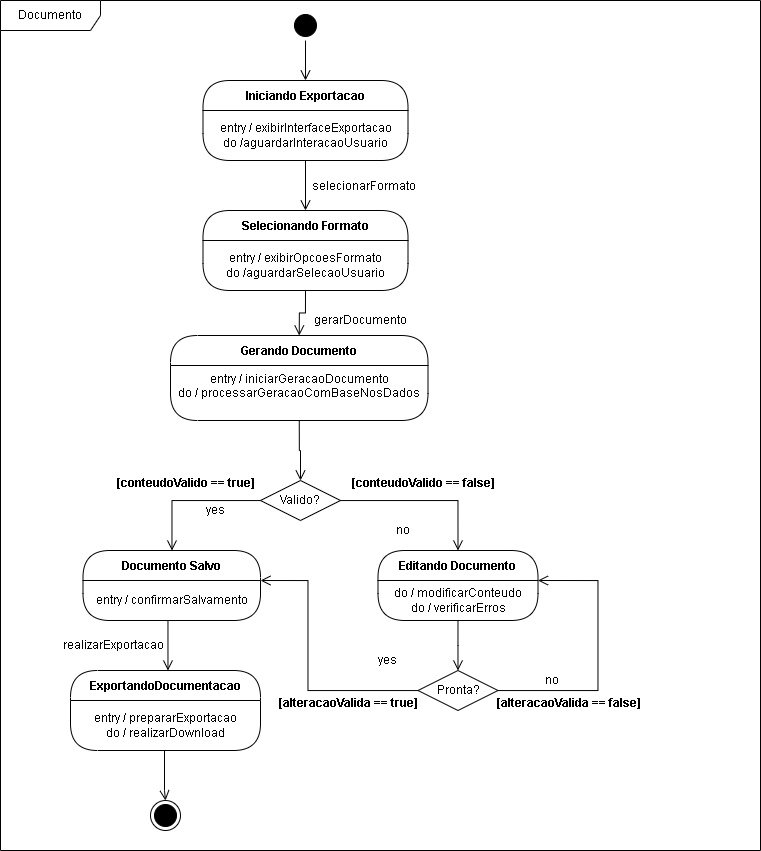

The diagram above was exported from draw.io. Its source (the exported page's mxGraphModel, read from the mxfile embedded in the PNG):
<mxGraphModel dx="1432" dy="893" grid="1" gridSize="10" guides="1" tooltips="1" connect="1" arrows="1" fold="1" page="0" pageScale="1" pageWidth="827" pageHeight="1169" math="0" shadow="0">
  <root>
    <mxCell id="0" />
    <mxCell id="1" parent="0" />
    <mxCell id="gj_bfxcCe4x4LBWj56Kp-1" value="" style="ellipse;html=1;shape=startState;fillColor=#000000;strokeColor=#000000;" parent="1" vertex="1">
      <mxGeometry x="190" width="30" height="30" as="geometry" />
    </mxCell>
    <mxCell id="gj_bfxcCe4x4LBWj56Kp-2" value="" style="edgeStyle=orthogonalEdgeStyle;html=1;verticalAlign=middle;endArrow=open;endSize=8;strokeColor=#000000;rounded=0;entryX=0.5;entryY=0;entryDx=0;entryDy=0;align=center;fontFamily=Helvetica;fontSize=12;fontColor=default;fillColor=#000000;" parent="1" source="gj_bfxcCe4x4LBWj56Kp-1" target="gj_bfxcCe4x4LBWj56Kp-3" edge="1">
      <mxGeometry relative="1" as="geometry">
        <mxPoint x="205" y="90" as="targetPoint" />
      </mxGeometry>
    </mxCell>
    <mxCell id="gj_bfxcCe4x4LBWj56Kp-3" value="Iniciando Exportacao" style="swimlane;fontStyle=1;align=center;verticalAlign=middle;childLayout=stackLayout;horizontal=1;startSize=30;horizontalStack=0;resizeParent=0;resizeLast=1;container=0;fontColor=#000000;collapsible=0;rounded=1;arcSize=30;strokeColor=#000000;fillColor=#FFFFFF;swimlaneFillColor=#FFFFFF;dropTarget=0;" parent="1" vertex="1">
      <mxGeometry x="102.5" y="70" width="205" height="80" as="geometry" />
    </mxCell>
    <mxCell id="gj_bfxcCe4x4LBWj56Kp-4" value="entry / exibirInterfaceExportacao&lt;div&gt;do /aguardarInteracaoUsuario&lt;/div&gt;" style="text;html=1;strokeColor=none;fillColor=none;align=center;verticalAlign=middle;spacingLeft=4;spacingRight=4;whiteSpace=wrap;overflow=hidden;rotatable=0;fontColor=#000000;" parent="gj_bfxcCe4x4LBWj56Kp-3" vertex="1">
      <mxGeometry y="30" width="205" height="50" as="geometry" />
    </mxCell>
    <mxCell id="gj_bfxcCe4x4LBWj56Kp-5" value="" style="edgeStyle=orthogonalEdgeStyle;html=1;verticalAlign=middle;endArrow=open;endSize=8;strokeColor=#000000;rounded=0;entryX=0.5;entryY=0;entryDx=0;entryDy=0;align=center;fontFamily=Helvetica;fontSize=12;fontColor=default;fillColor=#000000;" parent="1" source="gj_bfxcCe4x4LBWj56Kp-3" target="AdLCHXHHUqz9pFIPHwgX-1" edge="1">
      <mxGeometry relative="1" as="geometry">
        <mxPoint x="205" y="190" as="targetPoint" />
      </mxGeometry>
    </mxCell>
    <mxCell id="gj_bfxcCe4x4LBWj56Kp-8" value="" style="rhombus;whiteSpace=wrap;html=1;fontColor=#000000;fillColor=#FFFFFF;strokeColor=#000000;" parent="1" vertex="1">
      <mxGeometry x="160" y="470" width="80" height="40" as="geometry" />
    </mxCell>
    <mxCell id="gj_bfxcCe4x4LBWj56Kp-9" value="no" style="edgeStyle=orthogonalEdgeStyle;html=1;align=center;verticalAlign=middle;endArrow=open;endSize=8;strokeColor=#000000;rounded=0;entryX=0.5;entryY=0;entryDx=0;entryDy=0;fontFamily=Helvetica;fontSize=12;fontColor=default;fillColor=#000000;" parent="1" source="gj_bfxcCe4x4LBWj56Kp-8" target="gj_bfxcCe4x4LBWj56Kp-14" edge="1">
      <mxGeometry x="-0.2549" y="-30" relative="1" as="geometry">
        <mxPoint x="327.5" y="530" as="targetPoint" />
        <Array as="points">
          <mxPoint x="357.5" y="490" />
        </Array>
        <mxPoint as="offset" />
      </mxGeometry>
    </mxCell>
    <mxCell id="gj_bfxcCe4x4LBWj56Kp-10" value="yes" style="edgeStyle=orthogonalEdgeStyle;html=1;align=center;verticalAlign=middle;endArrow=open;endSize=8;strokeColor=#000000;rounded=0;entryX=0.5;entryY=0;entryDx=0;entryDy=0;fontFamily=Helvetica;fontSize=12;fontColor=default;fillColor=#000000;" parent="1" source="gj_bfxcCe4x4LBWj56Kp-8" target="gj_bfxcCe4x4LBWj56Kp-17" edge="1">
      <mxGeometry x="-0.3462" y="10" relative="1" as="geometry">
        <mxPoint x="87.5" y="530" as="targetPoint" />
        <Array as="points">
          <mxPoint x="71.5" y="490" />
          <mxPoint x="71.5" y="540" />
        </Array>
        <mxPoint as="offset" />
      </mxGeometry>
    </mxCell>
    <mxCell id="gj_bfxcCe4x4LBWj56Kp-11" value="[conteudoValido == true]" style="text;align=center;fontStyle=1;verticalAlign=middle;spacingLeft=3;spacingRight=3;strokeColor=none;rotatable=0;points=[[0,0.5],[1,0.5]];portConstraint=eastwest;html=1;" parent="1" vertex="1">
      <mxGeometry x="10" y="460" width="150" height="26" as="geometry" />
    </mxCell>
    <mxCell id="gj_bfxcCe4x4LBWj56Kp-12" value="[conteudoValido == false]" style="text;align=center;fontStyle=1;verticalAlign=middle;spacingLeft=3;spacingRight=3;strokeColor=none;rotatable=0;points=[[0,0.5],[1,0.5]];portConstraint=eastwest;html=1;" parent="1" vertex="1">
      <mxGeometry x="247.5" y="460" width="150" height="26" as="geometry" />
    </mxCell>
    <mxCell id="gj_bfxcCe4x4LBWj56Kp-14" value="Editando Documento" style="swimlane;fontStyle=1;align=center;verticalAlign=middle;childLayout=stackLayout;horizontal=1;startSize=30;horizontalStack=0;resizeParent=0;resizeLast=1;container=0;fontColor=#000000;collapsible=0;rounded=1;arcSize=30;strokeColor=#000000;fillColor=#FFFFFF;swimlaneFillColor=#FFFFFF;dropTarget=0;fontFamily=Helvetica;fontSize=12;" parent="1" vertex="1">
      <mxGeometry x="277.5" y="540" width="160" height="70" as="geometry" />
    </mxCell>
    <mxCell id="gj_bfxcCe4x4LBWj56Kp-15" value="&lt;span style=&quot;font-weight: normal;&quot;&gt;do / modificarConteudo&lt;/span&gt;&lt;div&gt;&lt;span style=&quot;font-weight: normal;&quot;&gt;do / verificarErros&lt;/span&gt;&lt;/div&gt;" style="text;html=1;strokeColor=none;fillColor=none;align=center;verticalAlign=middle;spacingLeft=4;spacingRight=4;whiteSpace=wrap;overflow=hidden;rotatable=0;fontColor=#000000;fontFamily=Helvetica;fontSize=12;fontStyle=1;" parent="gj_bfxcCe4x4LBWj56Kp-14" vertex="1">
      <mxGeometry y="30" width="160" height="40" as="geometry" />
    </mxCell>
    <mxCell id="gj_bfxcCe4x4LBWj56Kp-16" value="" style="edgeStyle=orthogonalEdgeStyle;html=1;verticalAlign=middle;endArrow=open;endSize=8;strokeColor=#000000;rounded=0;align=center;fontFamily=Helvetica;fontSize=12;fontColor=default;fillColor=#000000;" parent="1" source="gj_bfxcCe4x4LBWj56Kp-14" edge="1">
      <mxGeometry relative="1" as="geometry">
        <mxPoint x="357.5" y="660" as="targetPoint" />
      </mxGeometry>
    </mxCell>
    <mxCell id="gj_bfxcCe4x4LBWj56Kp-17" value="Documento Salvo" style="swimlane;fontStyle=1;align=center;verticalAlign=middle;childLayout=stackLayout;horizontal=1;startSize=30;horizontalStack=0;resizeParent=0;resizeLast=1;container=0;fontColor=#000000;collapsible=0;rounded=1;arcSize=30;strokeColor=#000000;fillColor=#FFFFFF;swimlaneFillColor=#FFFFFF;dropTarget=0;fontFamily=Helvetica;fontSize=12;" parent="1" vertex="1">
      <mxGeometry x="-17.5" y="540" width="177.5" height="70" as="geometry" />
    </mxCell>
    <mxCell id="gj_bfxcCe4x4LBWj56Kp-18" value="&lt;span style=&quot;font-weight: normal;&quot;&gt;entry / confirmarSalvamento&lt;/span&gt;" style="text;html=1;strokeColor=none;fillColor=none;align=center;verticalAlign=middle;spacingLeft=4;spacingRight=4;whiteSpace=wrap;overflow=hidden;rotatable=0;fontColor=#000000;fontFamily=Helvetica;fontSize=12;fontStyle=1;" parent="gj_bfxcCe4x4LBWj56Kp-17" vertex="1">
      <mxGeometry y="30" width="177.5" height="40" as="geometry" />
    </mxCell>
    <mxCell id="gj_bfxcCe4x4LBWj56Kp-19" value="" style="edgeStyle=orthogonalEdgeStyle;html=1;verticalAlign=middle;endArrow=open;endSize=8;strokeColor=#000000;rounded=0;align=center;fontFamily=Helvetica;fontSize=12;fontColor=default;fillColor=#000000;" parent="1" source="gj_bfxcCe4x4LBWj56Kp-17" edge="1">
      <mxGeometry relative="1" as="geometry">
        <mxPoint x="67.5" y="660" as="targetPoint" />
        <Array as="points">
          <mxPoint x="67.5" y="660" />
        </Array>
      </mxGeometry>
    </mxCell>
    <mxCell id="gj_bfxcCe4x4LBWj56Kp-20" value="Pronta?" style="rhombus;whiteSpace=wrap;html=1;fontColor=#000000;fillColor=#FFFFFF;strokeColor=#000000;" parent="1" vertex="1">
      <mxGeometry x="317.5" y="660" width="80" height="40" as="geometry" />
    </mxCell>
    <mxCell id="gj_bfxcCe4x4LBWj56Kp-21" value="no" style="edgeStyle=orthogonalEdgeStyle;html=1;align=center;verticalAlign=middle;endArrow=open;endSize=8;strokeColor=#000000;rounded=0;entryX=1;entryY=0;entryDx=0;entryDy=0;fontFamily=Helvetica;fontSize=12;fontColor=default;fillColor=#000000;" parent="1" source="gj_bfxcCe4x4LBWj56Kp-20" target="gj_bfxcCe4x4LBWj56Kp-15" edge="1">
      <mxGeometry x="-0.6021" y="10" relative="1" as="geometry">
        <mxPoint x="497.5" y="680" as="targetPoint" />
        <Array as="points">
          <mxPoint x="497.5" y="680" />
          <mxPoint x="497.5" y="570" />
        </Array>
        <mxPoint as="offset" />
      </mxGeometry>
    </mxCell>
    <mxCell id="gj_bfxcCe4x4LBWj56Kp-22" value="yes" style="edgeStyle=orthogonalEdgeStyle;html=1;align=center;verticalAlign=middle;endArrow=open;endSize=8;strokeColor=#000000;rounded=0;entryX=1;entryY=0;entryDx=0;entryDy=0;fontFamily=Helvetica;fontSize=12;fontColor=default;fillColor=#000000;" parent="1" source="gj_bfxcCe4x4LBWj56Kp-20" target="gj_bfxcCe4x4LBWj56Kp-18" edge="1">
      <mxGeometry x="-0.7757" y="-30" relative="1" as="geometry">
        <mxPoint x="357.5" y="760" as="targetPoint" />
        <Array as="points">
          <mxPoint x="207.5" y="680" />
          <mxPoint x="207.5" y="570" />
        </Array>
        <mxPoint as="offset" />
      </mxGeometry>
    </mxCell>
    <mxCell id="gj_bfxcCe4x4LBWj56Kp-23" value="[alteracaoValida == true]" style="text;align=center;fontStyle=1;verticalAlign=middle;spacingLeft=3;spacingRight=3;strokeColor=none;rotatable=0;points=[[0,0.5],[1,0.5]];portConstraint=eastwest;html=1;" parent="1" vertex="1">
      <mxGeometry x="207.5" y="680" width="80" height="26" as="geometry" />
    </mxCell>
    <mxCell id="gj_bfxcCe4x4LBWj56Kp-25" value="[alteracaoValida == false]" style="text;align=center;fontStyle=1;verticalAlign=middle;spacingLeft=3;spacingRight=3;strokeColor=none;rotatable=0;points=[[0,0.5],[1,0.5]];portConstraint=eastwest;html=1;" parent="1" vertex="1">
      <mxGeometry x="427.5" y="680" width="80" height="26" as="geometry" />
    </mxCell>
    <mxCell id="gj_bfxcCe4x4LBWj56Kp-26" value="ExportandoDocumentacao" style="swimlane;fontStyle=1;align=center;verticalAlign=middle;childLayout=stackLayout;horizontal=1;startSize=30;horizontalStack=0;resizeParent=0;resizeLast=1;container=0;fontColor=#000000;collapsible=0;rounded=1;arcSize=30;strokeColor=#000000;fillColor=#FFFFFF;swimlaneFillColor=#FFFFFF;dropTarget=0;fontFamily=Helvetica;fontSize=12;" parent="1" vertex="1">
      <mxGeometry x="-30" y="660" width="190" height="80" as="geometry" />
    </mxCell>
    <mxCell id="gj_bfxcCe4x4LBWj56Kp-27" value="&lt;span style=&quot;font-weight: normal;&quot;&gt;entry / prepararExportacao&lt;/span&gt;&lt;div&gt;&lt;span style=&quot;font-weight: normal;&quot;&gt;do / realizarDownload&lt;/span&gt;&lt;/div&gt;" style="text;html=1;strokeColor=none;fillColor=none;align=center;verticalAlign=middle;spacingLeft=4;spacingRight=4;whiteSpace=wrap;overflow=hidden;rotatable=0;fontColor=#000000;fontFamily=Helvetica;fontSize=12;fontStyle=1;" parent="gj_bfxcCe4x4LBWj56Kp-26" vertex="1">
      <mxGeometry y="30" width="190" height="50" as="geometry" />
    </mxCell>
    <mxCell id="gj_bfxcCe4x4LBWj56Kp-28" value="" style="edgeStyle=orthogonalEdgeStyle;html=1;verticalAlign=middle;endArrow=open;endSize=8;strokeColor=#000000;rounded=0;entryX=0.5;entryY=0;entryDx=0;entryDy=0;align=center;fontFamily=Helvetica;fontSize=12;fontColor=default;fillColor=#000000;" parent="1" source="gj_bfxcCe4x4LBWj56Kp-26" target="gj_bfxcCe4x4LBWj56Kp-29" edge="1">
      <mxGeometry relative="1" as="geometry">
        <mxPoint x="65" y="790" as="targetPoint" />
        <Array as="points">
          <mxPoint x="64" y="780" />
          <mxPoint x="65" y="780" />
        </Array>
      </mxGeometry>
    </mxCell>
    <mxCell id="gj_bfxcCe4x4LBWj56Kp-29" value="" style="ellipse;html=1;shape=endState;fillColor=#000000;strokeColor=#000000;align=center;verticalAlign=middle;fontFamily=Helvetica;fontSize=12;fontColor=default;" parent="1" vertex="1">
      <mxGeometry x="50" y="790" width="30" height="30" as="geometry" />
    </mxCell>
    <mxCell id="gj_bfxcCe4x4LBWj56Kp-30" value="Documento" style="shape=umlFrame;whiteSpace=wrap;html=1;pointerEvents=0;width=100;height=30;" parent="1" vertex="1">
      <mxGeometry x="-100" y="-10" width="760" height="850" as="geometry" />
    </mxCell>
    <mxCell id="AdLCHXHHUqz9pFIPHwgX-1" value="Selecionando Formato" style="swimlane;fontStyle=1;align=center;verticalAlign=middle;childLayout=stackLayout;horizontal=1;startSize=30;horizontalStack=0;resizeParent=0;resizeLast=1;container=0;fontColor=#000000;collapsible=0;rounded=1;arcSize=30;strokeColor=#000000;fillColor=#FFFFFF;swimlaneFillColor=#FFFFFF;dropTarget=0;fontFamily=Helvetica;fontSize=12;" vertex="1" parent="1">
      <mxGeometry x="102.5" y="200" width="205" height="80" as="geometry" />
    </mxCell>
    <mxCell id="AdLCHXHHUqz9pFIPHwgX-2" value="&lt;span style=&quot;font-weight: normal;&quot;&gt;entry / exibirOpcoesFormato&lt;/span&gt;&lt;div&gt;&lt;span style=&quot;font-weight: normal;&quot;&gt;do /aguardarSelecaoUsuario&lt;/span&gt;&lt;/div&gt;" style="text;html=1;strokeColor=none;fillColor=none;align=center;verticalAlign=middle;spacingLeft=4;spacingRight=4;whiteSpace=wrap;overflow=hidden;rotatable=0;fontColor=#000000;fontFamily=Helvetica;fontSize=12;fontStyle=1;" vertex="1" parent="AdLCHXHHUqz9pFIPHwgX-1">
      <mxGeometry y="30" width="205" height="50" as="geometry" />
    </mxCell>
    <mxCell id="AdLCHXHHUqz9pFIPHwgX-3" value="selecionarFormato" style="text;html=1;align=center;verticalAlign=middle;whiteSpace=wrap;rounded=0;" vertex="1" parent="1">
      <mxGeometry x="233.5" y="161" width="60" height="30" as="geometry" />
    </mxCell>
    <mxCell id="AdLCHXHHUqz9pFIPHwgX-5" value="" style="edgeStyle=orthogonalEdgeStyle;html=1;verticalAlign=middle;endArrow=open;endSize=8;strokeColor=#000000;rounded=0;exitX=0.5;exitY=1;exitDx=0;exitDy=0;entryX=0.5;entryY=0;entryDx=0;entryDy=0;align=center;fontFamily=Helvetica;fontSize=12;fontColor=default;fillColor=#000000;" edge="1" parent="1" source="AdLCHXHHUqz9pFIPHwgX-2" target="AdLCHXHHUqz9pFIPHwgX-6">
      <mxGeometry relative="1" as="geometry">
        <mxPoint x="205" y="320" as="targetPoint" />
        <mxPoint x="215" y="160" as="sourcePoint" />
      </mxGeometry>
    </mxCell>
    <mxCell id="AdLCHXHHUqz9pFIPHwgX-6" value="Gerando Documento" style="swimlane;fontStyle=1;align=center;verticalAlign=middle;childLayout=stackLayout;horizontal=1;startSize=30;horizontalStack=0;resizeParent=0;resizeLast=1;container=0;fontColor=#000000;collapsible=0;rounded=1;arcSize=30;strokeColor=#000000;fillColor=#FFFFFF;swimlaneFillColor=#FFFFFF;dropTarget=0;fontFamily=Helvetica;fontSize=12;" vertex="1" parent="1">
      <mxGeometry x="70" y="325" width="257.5" height="85" as="geometry" />
    </mxCell>
    <mxCell id="AdLCHXHHUqz9pFIPHwgX-7" value="&lt;span style=&quot;font-weight: normal;&quot;&gt;entry / iniciarGeracaoDocumento&lt;/span&gt;&lt;div&gt;&lt;span style=&quot;font-weight: normal;&quot;&gt;do / processarGeracaoComBaseNosDados&lt;br&gt;&lt;/span&gt;&lt;div&gt;&lt;br&gt;&lt;/div&gt;&lt;/div&gt;" style="text;html=1;strokeColor=none;fillColor=none;align=center;verticalAlign=middle;spacingLeft=4;spacingRight=4;whiteSpace=wrap;overflow=hidden;rotatable=0;fontColor=#000000;fontFamily=Helvetica;fontSize=12;fontStyle=1;" vertex="1" parent="AdLCHXHHUqz9pFIPHwgX-6">
      <mxGeometry y="30" width="257.5" height="55" as="geometry" />
    </mxCell>
    <mxCell id="AdLCHXHHUqz9pFIPHwgX-9" value="gerarDocumento" style="text;html=1;align=center;verticalAlign=middle;whiteSpace=wrap;rounded=0;" vertex="1" parent="1">
      <mxGeometry x="229.5" y="295" width="60" height="30" as="geometry" />
    </mxCell>
    <mxCell id="AdLCHXHHUqz9pFIPHwgX-11" value="" style="edgeStyle=orthogonalEdgeStyle;html=1;verticalAlign=middle;endArrow=open;endSize=8;strokeColor=#000000;rounded=0;exitX=0.5;exitY=1;exitDx=0;exitDy=0;entryX=0.5;entryY=0;entryDx=0;entryDy=0;align=center;fontFamily=Helvetica;fontSize=12;fontColor=default;fillColor=#000000;" edge="1" parent="1" source="AdLCHXHHUqz9pFIPHwgX-7" target="gj_bfxcCe4x4LBWj56Kp-8">
      <mxGeometry relative="1" as="geometry">
        <mxPoint x="205" y="470" as="targetPoint" />
        <mxPoint x="204.58" y="425" as="sourcePoint" />
      </mxGeometry>
    </mxCell>
    <mxCell id="AdLCHXHHUqz9pFIPHwgX-12" value="Valido?" style="text;html=1;align=center;verticalAlign=middle;whiteSpace=wrap;rounded=0;" vertex="1" parent="1">
      <mxGeometry x="170" y="475" width="60" height="30" as="geometry" />
    </mxCell>
    <mxCell id="AdLCHXHHUqz9pFIPHwgX-13" value="realizarExportacao" style="text;html=1;align=center;verticalAlign=middle;whiteSpace=wrap;rounded=0;" vertex="1" parent="1">
      <mxGeometry x="-17.5" y="620" width="60" height="30" as="geometry" />
    </mxCell>
  </root>
</mxGraphModel>